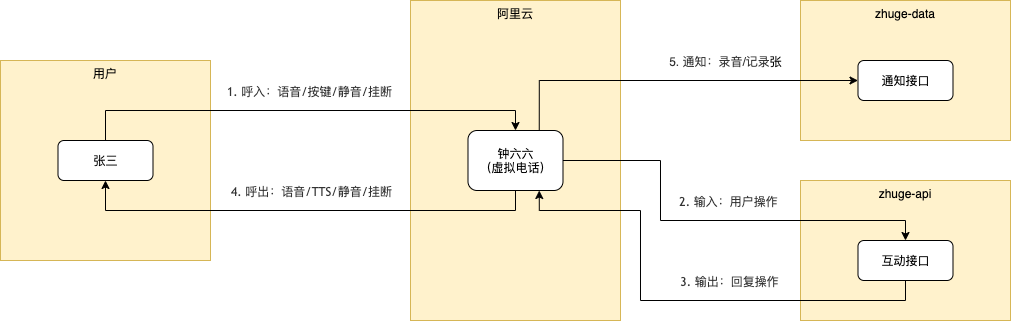

The diagram above was exported from draw.io. Its source (the exported page's mxGraphModel, read from the mxfile embedded in the PNG):
<mxGraphModel dx="1070" dy="730" grid="1" gridSize="10" guides="1" tooltips="1" connect="1" arrows="1" fold="1" page="1" pageScale="1" pageWidth="850" pageHeight="1100" math="0" shadow="0">
  <root>
    <mxCell id="0" />
    <mxCell id="1" parent="0" />
    <mxCell id="4" value="用户" style="rounded=0;whiteSpace=wrap;html=1;verticalAlign=top;fillColor=#fff2cc;strokeColor=#d6b656;" vertex="1" parent="1">
      <mxGeometry x="100" y="220" width="210" height="200" as="geometry" />
    </mxCell>
    <mxCell id="7" value="阿里云" style="rounded=0;whiteSpace=wrap;html=1;verticalAlign=top;fillColor=#fff2cc;strokeColor=#d6b656;" vertex="1" parent="1">
      <mxGeometry x="510" y="160" width="210" height="320" as="geometry" />
    </mxCell>
    <mxCell id="9" value="zhuge-data" style="rounded=0;whiteSpace=wrap;html=1;verticalAlign=top;fillColor=#fff2cc;strokeColor=#d6b656;" vertex="1" parent="1">
      <mxGeometry x="900" y="160" width="210" height="140" as="geometry" />
    </mxCell>
    <mxCell id="11" value="zhuge-api" style="rounded=0;whiteSpace=wrap;html=1;verticalAlign=top;fillColor=#fff2cc;strokeColor=#d6b656;" vertex="1" parent="1">
      <mxGeometry x="900" y="340" width="210" height="140" as="geometry" />
    </mxCell>
    <mxCell id="6" value="张三" style="rounded=1;whiteSpace=wrap;html=1;verticalAlign=middle;" vertex="1" parent="1">
      <mxGeometry x="157.5" y="300" width="95" height="40" as="geometry" />
    </mxCell>
    <mxCell id="17" style="edgeStyle=orthogonalEdgeStyle;rounded=0;orthogonalLoop=1;jettySize=auto;html=1;exitX=0.5;exitY=1;exitDx=0;exitDy=0;entryX=0.5;entryY=1;entryDx=0;entryDy=0;" edge="1" parent="1" source="8" target="6">
      <mxGeometry relative="1" as="geometry" />
    </mxCell>
    <mxCell id="19" value="&lt;span style=&quot;color: rgb(51, 51, 51); font-family: &amp;quot;trebuchet ms&amp;quot;, verdana, arial, sans-serif; font-size: 12px;&quot;&gt;4. 呼出：语音/TTS/静音/挂断&lt;/span&gt;" style="edgeLabel;html=1;align=center;verticalAlign=middle;resizable=0;points=[];labelBackgroundColor=none;fontSize=12;" vertex="1" connectable="0" parent="17">
      <mxGeometry x="-0.0245" y="-2" relative="1" as="geometry">
        <mxPoint x="-1" y="-18" as="offset" />
      </mxGeometry>
    </mxCell>
    <mxCell id="24" style="edgeStyle=orthogonalEdgeStyle;rounded=0;orthogonalLoop=1;jettySize=auto;html=1;exitX=0.75;exitY=0;exitDx=0;exitDy=0;entryX=0;entryY=0.5;entryDx=0;entryDy=0;" edge="1" parent="1" source="8" target="10">
      <mxGeometry relative="1" as="geometry" />
    </mxCell>
    <mxCell id="27" value="&lt;div style=&quot;margin: 0px; padding: 0px; display: inline-block; font-size: 12px;&quot;&gt;&lt;span id=&quot;L-L-sc1-sb1&quot; class=&quot;edgeLabel L-LS-sc1' L-LE-sb1&quot; style=&quot;margin: 0px; padding: 0px; color: rgb(51, 51, 51); text-align: center; font-size: 12px;&quot;&gt;5. 通知：录音/记录&lt;/span&gt;&lt;/div&gt;&lt;div style=&quot;margin: 0px; padding: 0px; display: inline-block; font-size: 12px;&quot;&gt;张&lt;/div&gt;" style="edgeLabel;html=1;align=center;verticalAlign=middle;resizable=0;points=[];labelBackgroundColor=none;fontSize=12;" vertex="1" connectable="0" parent="24">
      <mxGeometry x="0.2822" y="1" relative="1" as="geometry">
        <mxPoint y="-19" as="offset" />
      </mxGeometry>
    </mxCell>
    <mxCell id="8" value="钟六六&lt;br&gt;（虚拟电话）" style="rounded=1;whiteSpace=wrap;html=1;verticalAlign=middle;" vertex="1" parent="1">
      <mxGeometry x="567.5" y="290" width="95" height="60" as="geometry" />
    </mxCell>
    <mxCell id="10" value="通知接口" style="rounded=1;whiteSpace=wrap;html=1;verticalAlign=middle;" vertex="1" parent="1">
      <mxGeometry x="957.5" y="220" width="95" height="40" as="geometry" />
    </mxCell>
    <mxCell id="22" style="edgeStyle=orthogonalEdgeStyle;rounded=0;orthogonalLoop=1;jettySize=auto;html=1;exitX=0.5;exitY=1;exitDx=0;exitDy=0;entryX=0.75;entryY=1;entryDx=0;entryDy=0;" edge="1" parent="1" source="12" target="8">
      <mxGeometry relative="1" as="geometry">
        <Array as="points">
          <mxPoint x="1005" y="460" />
          <mxPoint x="740" y="460" />
          <mxPoint x="740" y="370" />
          <mxPoint x="639" y="370" />
        </Array>
      </mxGeometry>
    </mxCell>
    <mxCell id="23" value="&lt;span style=&quot;color: rgb(51, 51, 51); font-family: &amp;quot;trebuchet ms&amp;quot;, verdana, arial, sans-serif; font-size: 12px;&quot;&gt;3. 输出：回复操作&lt;/span&gt;" style="edgeLabel;html=1;align=center;verticalAlign=middle;resizable=0;points=[];labelBackgroundColor=none;fontSize=12;" vertex="1" connectable="0" parent="22">
      <mxGeometry x="-0.167" y="-1" relative="1" as="geometry">
        <mxPoint x="10" y="-19" as="offset" />
      </mxGeometry>
    </mxCell>
    <mxCell id="12" value="互动接口" style="rounded=1;whiteSpace=wrap;html=1;verticalAlign=middle;" vertex="1" parent="1">
      <mxGeometry x="957.5" y="400" width="95" height="40" as="geometry" />
    </mxCell>
    <mxCell id="13" style="edgeStyle=orthogonalEdgeStyle;rounded=0;orthogonalLoop=1;jettySize=auto;html=1;exitX=0.5;exitY=0;exitDx=0;exitDy=0;entryX=0.5;entryY=0;entryDx=0;entryDy=0;" edge="1" parent="1" source="6" target="8">
      <mxGeometry relative="1" as="geometry" />
    </mxCell>
    <mxCell id="14" value="&lt;span style=&quot;color: rgb(51, 51, 51); font-family: &amp;quot;trebuchet ms&amp;quot;, verdana, arial, sans-serif; font-size: 12px;&quot;&gt;1. 呼入：语音/按键/静音/挂断&lt;/span&gt;" style="edgeLabel;html=1;align=center;verticalAlign=middle;resizable=0;points=[];labelBackgroundColor=none;fontSize=12;" vertex="1" connectable="0" parent="13">
      <mxGeometry x="0.1362" y="4" relative="1" as="geometry">
        <mxPoint x="-28" y="-16" as="offset" />
      </mxGeometry>
    </mxCell>
    <mxCell id="20" style="edgeStyle=orthogonalEdgeStyle;rounded=0;orthogonalLoop=1;jettySize=auto;html=1;exitX=1;exitY=0.5;exitDx=0;exitDy=0;entryX=0.5;entryY=0;entryDx=0;entryDy=0;" edge="1" parent="1" source="8" target="12">
      <mxGeometry relative="1" as="geometry">
        <Array as="points">
          <mxPoint x="760" y="320" />
          <mxPoint x="760" y="380" />
          <mxPoint x="1005" y="380" />
        </Array>
      </mxGeometry>
    </mxCell>
    <mxCell id="21" value="&lt;span style=&quot;color: rgb(51, 51, 51); font-family: &amp;quot;trebuchet ms&amp;quot;, verdana, arial, sans-serif; font-size: 12px;&quot;&gt;2. 输入：用户操作&lt;/span&gt;" style="edgeLabel;html=1;align=center;verticalAlign=middle;resizable=0;points=[];labelBackgroundColor=none;fontSize=12;" vertex="1" connectable="0" parent="20">
      <mxGeometry x="-0.2613" y="2" relative="1" as="geometry">
        <mxPoint x="65" y="-18" as="offset" />
      </mxGeometry>
    </mxCell>
  </root>
</mxGraphModel>